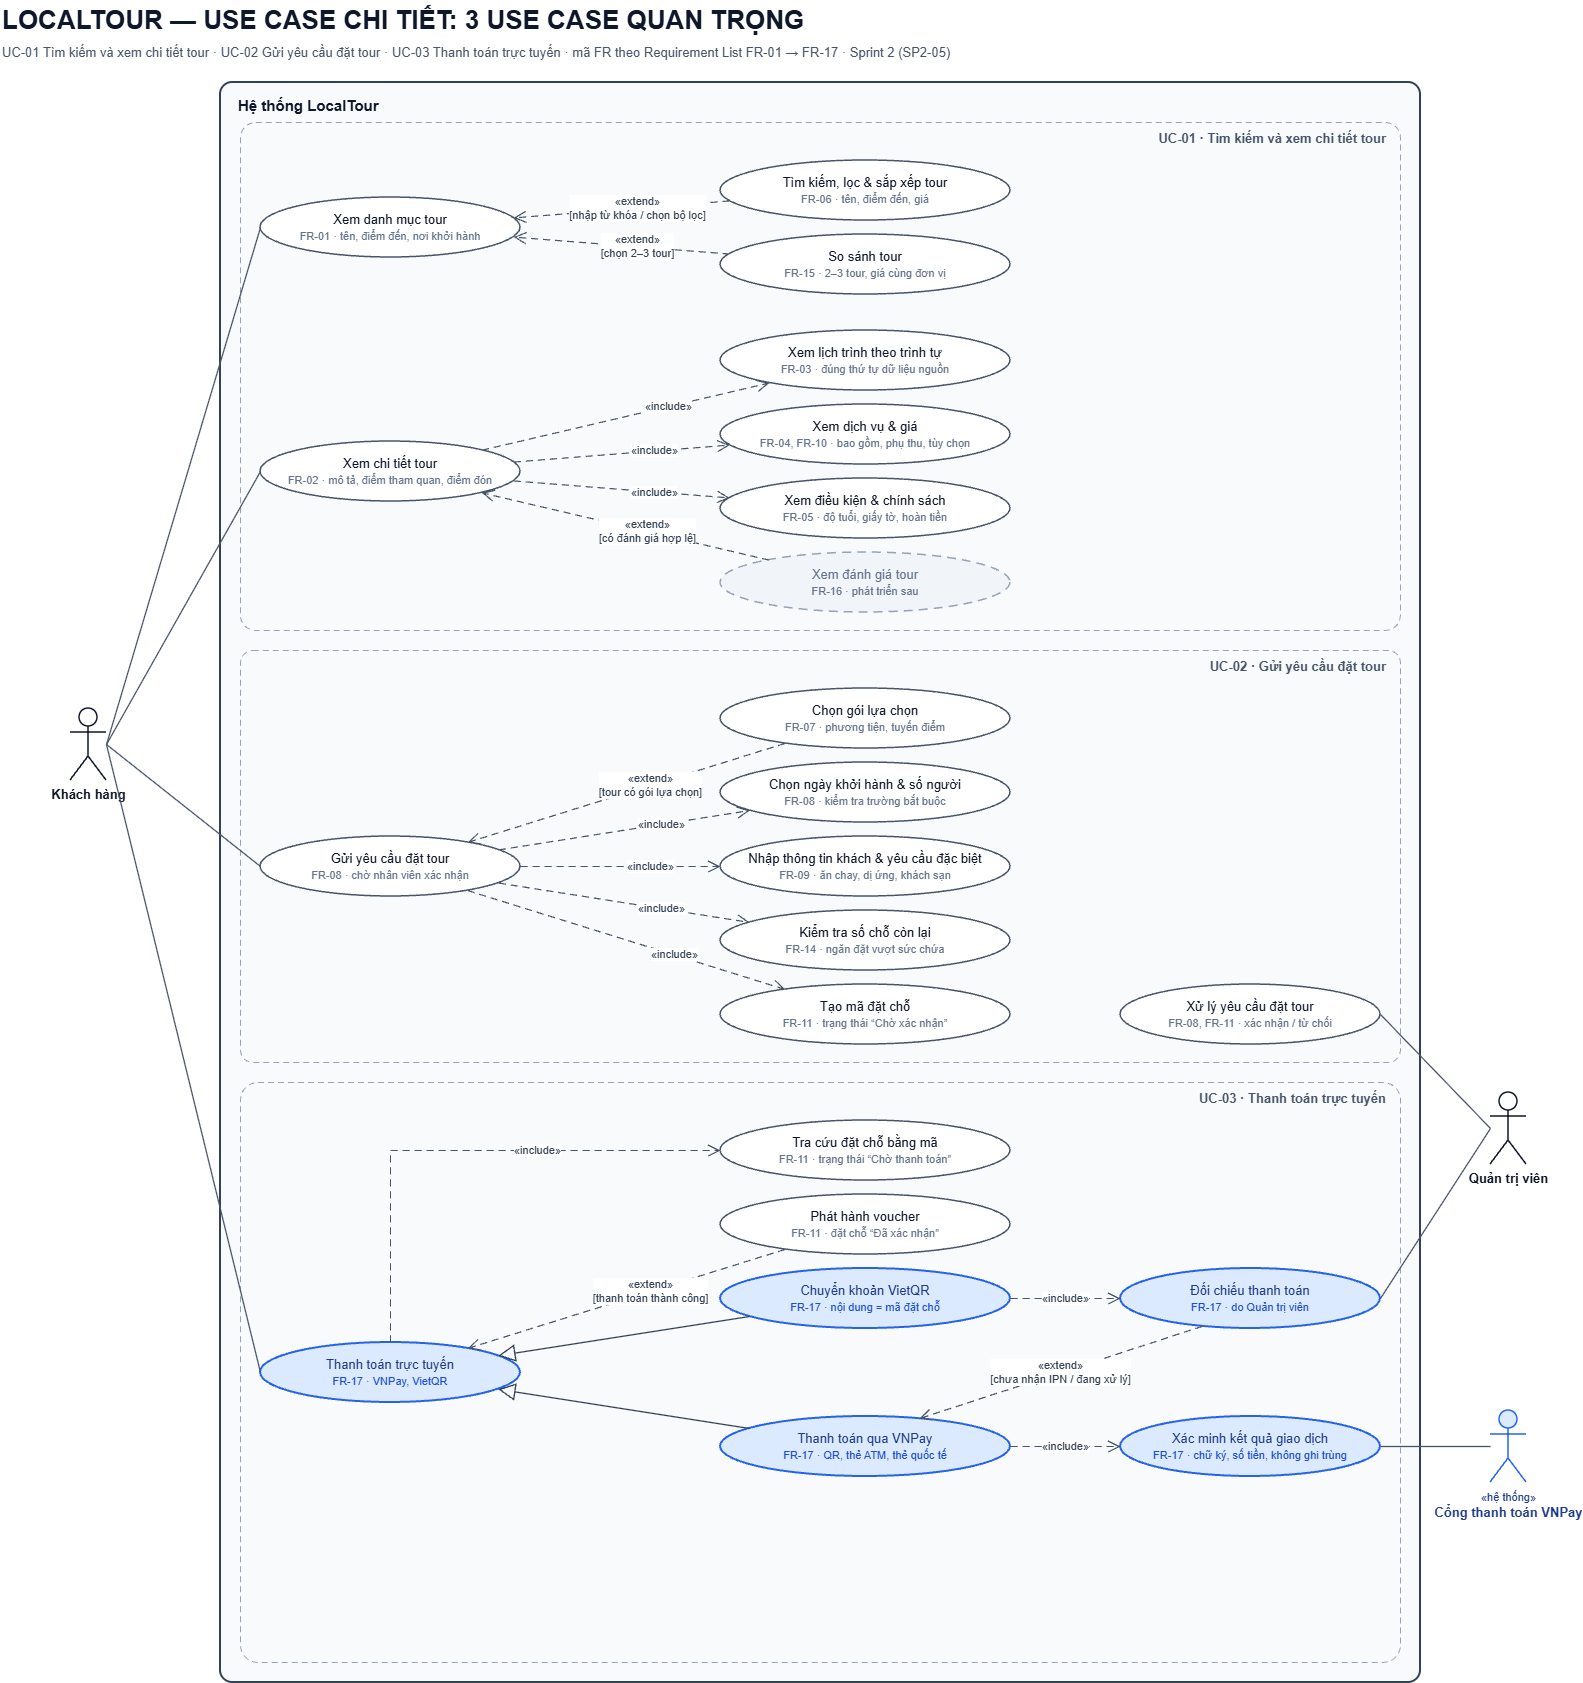

The diagram above was exported from draw.io. Its source (the exported page's mxGraphModel, read from the mxfile embedded in the PNG):
<mxGraphModel dx="3430" dy="1908" grid="1" gridSize="10" guides="1" tooltips="1" connect="1" arrows="1" fold="1" page="1" pageScale="1" pageWidth="1700" pageHeight="1960" background="#ffffff" math="0" shadow="0">
  <root>
    <mxCell id="0" />
    <mxCell id="1" parent="0" />
    <mxCell id="v1" parent="1" style="text;html=1;align=left;verticalAlign=middle;fontSize=26;fontStyle=1;fontColor=#0f172a;" value="LOCALTOUR — USE CASE CHI TIẾT: 3 USE CASE QUAN TRỌNG" vertex="1">
      <mxGeometry height="40" width="1400" x="40" y="18" as="geometry" />
    </mxCell>
    <mxCell id="v2" parent="1" style="text;html=1;align=left;verticalAlign=middle;fontSize=13;fontColor=#475569;" value="UC-01 Tìm kiếm và xem chi tiết tour · UC-02 Gửi yêu cầu đặt tour · UC-03 Thanh toán trực tuyến · mã FR theo Requirement List FR-01 → FR-17 · Sprint 2 (SP2-05)&amp;nbsp;" vertex="1">
      <mxGeometry height="24" width="1500" x="40" y="58" as="geometry" />
    </mxCell>
    <mxCell id="v3" parent="1" style="rounded=1;arcSize=1;html=1;whiteSpace=wrap;fillColor=#f8fafc;strokeColor=#334155;strokeWidth=2;verticalAlign=top;align=left;spacingLeft=16;spacingTop=8;fontSize=15;fontStyle=1;fontColor=#0f172a;" value="Hệ thống LocalTour" vertex="1">
      <mxGeometry height="1600" width="1200" x="260" y="100" as="geometry" />
    </mxCell>
    <mxCell id="v4" parent="1" style="rounded=1;arcSize=3;html=1;whiteSpace=wrap;fillColor=none;strokeColor=#94a3b8;dashed=1;dashPattern=6 4;verticalAlign=top;align=left;spacingLeft=10;spacingTop=2;fontSize=12;fontStyle=1;fontColor=#64748b;align=right;spacingRight=12;fontSize=13;fontColor=#475569;" value="UC-01 · Tìm kiếm và xem chi tiết tour" vertex="1">
      <mxGeometry height="508" width="1160" x="280" y="140" as="geometry" />
    </mxCell>
    <mxCell id="v5" parent="1" style="rounded=1;arcSize=3;html=1;whiteSpace=wrap;fillColor=none;strokeColor=#94a3b8;dashed=1;dashPattern=6 4;verticalAlign=top;align=left;spacingLeft=10;spacingTop=2;fontSize=12;fontStyle=1;fontColor=#64748b;align=right;spacingRight=12;fontSize=13;fontColor=#475569;" value="UC-02 · Gửi yêu cầu đặt tour" vertex="1">
      <mxGeometry height="412" width="1160" x="280" y="668" as="geometry" />
    </mxCell>
    <mxCell id="v6" parent="1" style="rounded=1;arcSize=3;html=1;whiteSpace=wrap;fillColor=none;strokeColor=#94a3b8;dashed=1;dashPattern=6 4;verticalAlign=top;align=left;spacingLeft=10;spacingTop=2;fontSize=12;fontStyle=1;fontColor=#64748b;align=right;spacingRight=12;fontSize=13;fontColor=#475569;" value="UC-03 · Thanh toán trực tuyến" vertex="1">
      <mxGeometry height="580" width="1160" x="280" y="1100" as="geometry" />
    </mxCell>
    <mxCell id="K1" parent="1" style="ellipse;html=1;whiteSpace=wrap;fillColor=#ffffff;strokeColor=#475569;strokeWidth=1.5;fontSize=13;fontColor=#0f172a;spacing=6;" value="Xem danh mục tour&lt;br&gt;&lt;span style=&quot;font-size:11px;color:#64748b&quot;&gt;FR-01 · tên, điểm đến, nơi khởi hành&lt;/span&gt;" vertex="1">
      <mxGeometry height="60" width="260" x="300" y="215" as="geometry" />
    </mxCell>
    <mxCell id="K2" parent="1" style="ellipse;html=1;whiteSpace=wrap;fillColor=#ffffff;strokeColor=#475569;strokeWidth=1.5;fontSize=13;fontColor=#0f172a;spacing=6;" value="Xem chi tiết tour&lt;br&gt;&lt;span style=&quot;font-size:11px;color:#64748b&quot;&gt;FR-02 · mô tả, điểm tham quan, điểm đón&lt;/span&gt;" vertex="1">
      <mxGeometry height="60" width="260" x="300" y="459" as="geometry" />
    </mxCell>
    <mxCell id="K3" parent="1" style="ellipse;html=1;whiteSpace=wrap;fillColor=#ffffff;strokeColor=#475569;strokeWidth=1.5;fontSize=13;fontColor=#0f172a;spacing=6;" value="Tìm kiếm, lọc &amp;amp; sắp xếp tour&lt;br&gt;&lt;span style=&quot;font-size:11px;color:#64748b&quot;&gt;FR-06 · tên, điểm đến, giá&lt;/span&gt;" vertex="1">
      <mxGeometry height="60" width="290" x="760" y="178" as="geometry" />
    </mxCell>
    <mxCell id="K4" parent="1" style="ellipse;html=1;whiteSpace=wrap;fillColor=#ffffff;strokeColor=#475569;strokeWidth=1.5;fontSize=13;fontColor=#0f172a;spacing=6;" value="So sánh tour&lt;br&gt;&lt;span style=&quot;font-size:11px;color:#64748b&quot;&gt;FR-15 · 2–3 tour, giá cùng đơn vị&lt;/span&gt;" vertex="1">
      <mxGeometry height="60" width="290" x="760" y="252" as="geometry" />
    </mxCell>
    <mxCell id="K5" parent="1" style="ellipse;html=1;whiteSpace=wrap;fillColor=#ffffff;strokeColor=#475569;strokeWidth=1.5;fontSize=13;fontColor=#0f172a;spacing=6;" value="Xem lịch trình theo trình tự&lt;br&gt;&lt;span style=&quot;font-size:11px;color:#64748b&quot;&gt;FR-03 · đúng thứ tự dữ liệu nguồn&lt;/span&gt;" vertex="1">
      <mxGeometry height="60" width="290" x="760" y="348" as="geometry" />
    </mxCell>
    <mxCell id="K6" parent="1" style="ellipse;html=1;whiteSpace=wrap;fillColor=#ffffff;strokeColor=#475569;strokeWidth=1.5;fontSize=13;fontColor=#0f172a;spacing=6;" value="Xem dịch vụ &amp;amp; giá&lt;br&gt;&lt;span style=&quot;font-size:11px;color:#64748b&quot;&gt;FR-04, FR-10 · bao gồm, phụ thu, tùy chọn&lt;/span&gt;" vertex="1">
      <mxGeometry height="60" width="290" x="760" y="422" as="geometry" />
    </mxCell>
    <mxCell id="K7" parent="1" style="ellipse;html=1;whiteSpace=wrap;fillColor=#ffffff;strokeColor=#475569;strokeWidth=1.5;fontSize=13;fontColor=#0f172a;spacing=6;" value="Xem điều kiện &amp;amp; chính sách&lt;br&gt;&lt;span style=&quot;font-size:11px;color:#64748b&quot;&gt;FR-05 · độ tuổi, giấy tờ, hoàn tiền&lt;/span&gt;" vertex="1">
      <mxGeometry height="60" width="290" x="760" y="496" as="geometry" />
    </mxCell>
    <mxCell id="K8" parent="1" style="ellipse;html=1;whiteSpace=wrap;fillColor=#f1f5f9;strokeColor=#94a3b8;strokeWidth=1.5;dashed=1;dashPattern=6 4;fontSize=13;fontColor=#64748b;spacing=6;" value="Xem đánh giá tour&lt;br&gt;&lt;span style=&quot;font-size:11px;color:#64748b&quot;&gt;FR-16 · phát triển sau&lt;/span&gt;" vertex="1">
      <mxGeometry height="60" width="290" x="760" y="570" as="geometry" />
    </mxCell>
    <mxCell id="D1" parent="1" style="ellipse;html=1;whiteSpace=wrap;fillColor=#ffffff;strokeColor=#475569;strokeWidth=1.5;fontSize=13;fontColor=#0f172a;spacing=6;" value="Gửi yêu cầu đặt tour&lt;br&gt;&lt;span style=&quot;font-size:11px;color:#64748b&quot;&gt;FR-08 · chờ nhân viên xác nhận&lt;/span&gt;" vertex="1">
      <mxGeometry height="60" width="260" x="300" y="854" as="geometry" />
    </mxCell>
    <mxCell id="D6" parent="1" style="ellipse;html=1;whiteSpace=wrap;fillColor=#ffffff;strokeColor=#475569;strokeWidth=1.5;fontSize=13;fontColor=#0f172a;spacing=6;" value="Chọn gói lựa chọn&lt;br&gt;&lt;span style=&quot;font-size:11px;color:#64748b&quot;&gt;FR-07 · phương tiện, tuyến điểm&lt;/span&gt;" vertex="1">
      <mxGeometry height="60" width="290" x="760" y="706" as="geometry" />
    </mxCell>
    <mxCell id="D2" parent="1" style="ellipse;html=1;whiteSpace=wrap;fillColor=#ffffff;strokeColor=#475569;strokeWidth=1.5;fontSize=13;fontColor=#0f172a;spacing=6;" value="Chọn ngày khởi hành &amp;amp; số người&lt;br&gt;&lt;span style=&quot;font-size:11px;color:#64748b&quot;&gt;FR-08 · kiểm tra trường bắt buộc&lt;/span&gt;" vertex="1">
      <mxGeometry height="60" width="290" x="760" y="780" as="geometry" />
    </mxCell>
    <mxCell id="D3" parent="1" style="ellipse;html=1;whiteSpace=wrap;fillColor=#ffffff;strokeColor=#475569;strokeWidth=1.5;fontSize=13;fontColor=#0f172a;spacing=6;" value="Nhập thông tin khách &amp;amp; yêu cầu đặc biệt&lt;br&gt;&lt;span style=&quot;font-size:11px;color:#64748b&quot;&gt;FR-09 · ăn chay, dị ứng, khách sạn&lt;/span&gt;" vertex="1">
      <mxGeometry height="60" width="290" x="760" y="854" as="geometry" />
    </mxCell>
    <mxCell id="D4" parent="1" style="ellipse;html=1;whiteSpace=wrap;fillColor=#ffffff;strokeColor=#475569;strokeWidth=1.5;fontSize=13;fontColor=#0f172a;spacing=6;" value="Kiểm tra số chỗ còn lại&lt;br&gt;&lt;span style=&quot;font-size:11px;color:#64748b&quot;&gt;FR-14 · ngăn đặt vượt sức chứa&lt;/span&gt;" vertex="1">
      <mxGeometry height="60" width="290" x="760" y="928" as="geometry" />
    </mxCell>
    <mxCell id="D5" parent="1" style="ellipse;html=1;whiteSpace=wrap;fillColor=#ffffff;strokeColor=#475569;strokeWidth=1.5;fontSize=13;fontColor=#0f172a;spacing=6;" value="Tạo mã đặt chỗ&lt;br&gt;&lt;span style=&quot;font-size:11px;color:#64748b&quot;&gt;FR-11 · trạng thái “Chờ xác nhận”&lt;/span&gt;" vertex="1">
      <mxGeometry height="60" width="290" x="760" y="1002" as="geometry" />
    </mxCell>
    <mxCell id="P1" parent="1" style="ellipse;html=1;whiteSpace=wrap;fillColor=#ffffff;strokeColor=#475569;strokeWidth=1.5;fontSize=13;fontColor=#0f172a;spacing=6;" value="Xử lý yêu cầu đặt tour&lt;br&gt;&lt;span style=&quot;font-size:11px;color:#64748b&quot;&gt;FR-08, FR-11 · xác nhận / từ chối&lt;/span&gt;" vertex="1">
      <mxGeometry height="60" width="260" x="1160" y="1002" as="geometry" />
    </mxCell>
    <mxCell id="T1" parent="1" style="ellipse;html=1;whiteSpace=wrap;fillColor=#dbeafe;strokeColor=#2563eb;strokeWidth=2;fontSize=13;fontColor=#1e3a8a;spacing=6;" value="Thanh toán trực tuyến&lt;br&gt;&lt;span style=&quot;font-size:11px;color:#1d4ed8&quot;&gt;FR-17 · VNPay, VietQR&lt;/span&gt;" vertex="1">
      <mxGeometry height="60" width="260" x="300" y="1360" as="geometry" />
    </mxCell>
    <mxCell id="T2" parent="1" style="ellipse;html=1;whiteSpace=wrap;fillColor=#ffffff;strokeColor=#475569;strokeWidth=1.5;fontSize=13;fontColor=#0f172a;spacing=6;" value="Tra cứu đặt chỗ bằng mã&lt;br&gt;&lt;span style=&quot;font-size:11px;color:#64748b&quot;&gt;FR-11 · trạng thái “Chờ thanh toán”&lt;/span&gt;" vertex="1">
      <mxGeometry height="60" width="290" x="760" y="1138" as="geometry" />
    </mxCell>
    <mxCell id="T4" parent="1" style="ellipse;html=1;whiteSpace=wrap;fillColor=#ffffff;strokeColor=#475569;strokeWidth=1.5;fontSize=13;fontColor=#0f172a;spacing=6;" value="Phát hành voucher&lt;br&gt;&lt;span style=&quot;font-size:11px;color:#64748b&quot;&gt;FR-11 · đặt chỗ “Đã xác nhận”&lt;/span&gt;" vertex="1">
      <mxGeometry height="60" width="290" x="760" y="1212" as="geometry" />
    </mxCell>
    <mxCell id="M2" parent="1" style="ellipse;html=1;whiteSpace=wrap;fillColor=#dbeafe;strokeColor=#2563eb;strokeWidth=2;fontSize=13;fontColor=#1e3a8a;spacing=6;" value="Chuyển khoản VietQR&lt;br&gt;&lt;span style=&quot;font-size:11px;color:#1d4ed8&quot;&gt;FR-17 · nội dung = mã đặt chỗ&lt;/span&gt;" vertex="1">
      <mxGeometry height="60" width="290" x="760" y="1286" as="geometry" />
    </mxCell>
    <mxCell id="M1" parent="1" style="ellipse;html=1;whiteSpace=wrap;fillColor=#dbeafe;strokeColor=#2563eb;strokeWidth=2;fontSize=13;fontColor=#1e3a8a;spacing=6;" value="Thanh toán qua VNPay&lt;br&gt;&lt;span style=&quot;font-size:11px;color:#1d4ed8&quot;&gt;FR-17 · QR, thẻ ATM, thẻ quốc tế&lt;/span&gt;" vertex="1">
      <mxGeometry height="60" width="290" x="760" y="1434" as="geometry" />
    </mxCell>
    <mxCell id="T5" parent="1" style="ellipse;html=1;whiteSpace=wrap;fillColor=#dbeafe;strokeColor=#2563eb;strokeWidth=2;fontSize=13;fontColor=#1e3a8a;spacing=6;" value="Đối chiếu thanh toán&lt;br&gt;&lt;span style=&quot;font-size:11px;color:#1d4ed8&quot;&gt;FR-17 · do Quản trị viên&lt;/span&gt;" vertex="1">
      <mxGeometry height="60" width="260" x="1160" y="1286" as="geometry" />
    </mxCell>
    <mxCell id="T3" parent="1" style="ellipse;html=1;whiteSpace=wrap;fillColor=#dbeafe;strokeColor=#2563eb;strokeWidth=2;fontSize=13;fontColor=#1e3a8a;spacing=6;" value="Xác minh kết quả giao dịch&lt;br&gt;&lt;span style=&quot;font-size:11px;color:#1d4ed8&quot;&gt;FR-17 · chữ ký, số tiền, không ghi trùng&lt;/span&gt;" vertex="1">
      <mxGeometry height="60" width="260" x="1160" y="1434" as="geometry" />
    </mxCell>
    <mxCell id="customer" parent="1" style="shape=umlActor;html=1;verticalLabelPosition=bottom;verticalAlign=top;outlineConnect=0;fillColor=#ffffff;strokeColor=#0f172a;strokeWidth=1.5;fontSize=13;fontStyle=1;fontColor=#0f172a;" value="Khách hàng" vertex="1">
      <mxGeometry height="72" width="36" x="110" y="726" as="geometry" />
    </mxCell>
    <mxCell id="admin" parent="1" style="shape=umlActor;html=1;verticalLabelPosition=bottom;verticalAlign=top;outlineConnect=0;fillColor=#ffffff;strokeColor=#0f172a;strokeWidth=1.5;fontSize=13;fontStyle=1;fontColor=#0f172a;" value="Quản trị viên" vertex="1">
      <mxGeometry height="72" width="36" x="1530" y="1110" as="geometry" />
    </mxCell>
    <mxCell id="vnpay" parent="1" style="shape=umlActor;html=1;verticalLabelPosition=bottom;verticalAlign=top;outlineConnect=0;fillColor=#dbeafe;strokeColor=#2563eb;strokeWidth=1.5;fontSize=13;fontStyle=1;fontColor=#1e3a8a;" value="&lt;span style=&quot;font-size:11px;font-weight:normal&quot;&gt;«hệ thống»&lt;/span&gt;&lt;br&gt;Cổng thanh toán VNPay" vertex="1">
      <mxGeometry height="72" width="36" x="1530" y="1428" as="geometry" />
    </mxCell>
    <mxCell id="e11" edge="1" parent="1" source="customer" style="html=1;endArrow=none;rounded=0;strokeColor=#475569;strokeWidth=1.3;exitX=1;exitY=0.5;exitDx=0;exitDy=0;entryX=0;entryY=0.5;entryDx=0;entryDy=0;" target="K1" value="">
      <mxGeometry relative="1" as="geometry" />
    </mxCell>
    <mxCell id="e12" edge="1" parent="1" source="customer" style="html=1;endArrow=none;rounded=0;strokeColor=#475569;strokeWidth=1.3;exitX=1;exitY=0.5;exitDx=0;exitDy=0;entryX=0;entryY=0.5;entryDx=0;entryDy=0;" target="K2" value="">
      <mxGeometry relative="1" as="geometry" />
    </mxCell>
    <mxCell id="e13" edge="1" parent="1" source="customer" style="html=1;endArrow=none;rounded=0;strokeColor=#475569;strokeWidth=1.3;exitX=1;exitY=0.5;exitDx=0;exitDy=0;entryX=0;entryY=0.5;entryDx=0;entryDy=0;" target="D1" value="">
      <mxGeometry relative="1" as="geometry" />
    </mxCell>
    <mxCell id="e14" edge="1" parent="1" source="customer" style="html=1;endArrow=none;rounded=0;strokeColor=#475569;strokeWidth=1.3;exitX=1;exitY=0.5;exitDx=0;exitDy=0;entryX=0;entryY=0.5;entryDx=0;entryDy=0;" target="T1" value="">
      <mxGeometry relative="1" as="geometry" />
    </mxCell>
    <mxCell id="e15" edge="1" parent="1" source="admin" style="html=1;endArrow=none;rounded=0;strokeColor=#475569;strokeWidth=1.3;exitX=0;exitY=0.5;exitDx=0;exitDy=0;entryX=1;entryY=0.5;entryDx=0;entryDy=0;" target="P1" value="">
      <mxGeometry relative="1" as="geometry" />
    </mxCell>
    <mxCell id="e16" edge="1" parent="1" source="admin" style="html=1;endArrow=none;rounded=0;strokeColor=#475569;strokeWidth=1.3;exitX=0;exitY=0.5;exitDx=0;exitDy=0;entryX=1;entryY=0.5;entryDx=0;entryDy=0;" target="T5" value="">
      <mxGeometry relative="1" as="geometry" />
    </mxCell>
    <mxCell id="e17" edge="1" parent="1" source="vnpay" style="html=1;endArrow=none;rounded=0;strokeColor=#475569;strokeWidth=1.3;exitX=0;exitY=0.5;exitDx=0;exitDy=0;entryX=1;entryY=0.5;entryDx=0;entryDy=0;" target="T3" value="">
      <mxGeometry relative="1" as="geometry" />
    </mxCell>
    <mxCell id="e18" edge="1" parent="1" source="K3" style="html=1;rounded=0;dashed=1;dashPattern=6 4;endArrow=open;endFill=0;endSize=10;strokeColor=#475569;strokeWidth=1.2;fontSize=11;fontColor=#334155;labelBackgroundColor=#ffffff;" target="K1" value="«extend»&lt;br&gt;[nhập từ khóa / chọn bộ lọc]">
      <mxGeometry relative="1" x="-0.15" as="geometry" />
    </mxCell>
    <mxCell id="e19" edge="1" parent="1" source="K4" style="html=1;rounded=0;dashed=1;dashPattern=6 4;endArrow=open;endFill=0;endSize=10;strokeColor=#475569;strokeWidth=1.2;fontSize=11;fontColor=#334155;labelBackgroundColor=#ffffff;" target="K1" value="«extend»&lt;br&gt;[chọn 2–3 tour]">
      <mxGeometry relative="1" x="-0.15" as="geometry" />
    </mxCell>
    <mxCell id="e20" edge="1" parent="1" source="K2" style="html=1;rounded=0;dashed=1;dashPattern=6 4;endArrow=open;endFill=0;endSize=10;strokeColor=#475569;strokeWidth=1.2;fontSize=11;fontColor=#334155;labelBackgroundColor=#ffffff;" target="K5" value="«include»">
      <mxGeometry relative="1" x="0.3" as="geometry" />
    </mxCell>
    <mxCell id="e21" edge="1" parent="1" source="K2" style="html=1;rounded=0;dashed=1;dashPattern=6 4;endArrow=open;endFill=0;endSize=10;strokeColor=#475569;strokeWidth=1.2;fontSize=11;fontColor=#334155;labelBackgroundColor=#ffffff;" target="K6" value="«include»">
      <mxGeometry relative="1" x="0.3" as="geometry" />
    </mxCell>
    <mxCell id="e22" edge="1" parent="1" source="K2" style="html=1;rounded=0;dashed=1;dashPattern=6 4;endArrow=open;endFill=0;endSize=10;strokeColor=#475569;strokeWidth=1.2;fontSize=11;fontColor=#334155;labelBackgroundColor=#ffffff;" target="K7" value="«include»">
      <mxGeometry relative="1" x="0.3" as="geometry" />
    </mxCell>
    <mxCell id="e23" edge="1" parent="1" source="K8" style="html=1;rounded=0;dashed=1;dashPattern=6 4;endArrow=open;endFill=0;endSize=10;strokeColor=#475569;strokeWidth=1.2;fontSize=11;fontColor=#334155;labelBackgroundColor=#ffffff;" target="K2" value="«extend»&lt;br&gt;[có đánh giá hợp lệ]">
      <mxGeometry relative="1" x="-0.15" as="geometry" />
    </mxCell>
    <mxCell id="e24" edge="1" parent="1" source="D6" style="html=1;rounded=0;dashed=1;dashPattern=6 4;endArrow=open;endFill=0;endSize=10;strokeColor=#475569;strokeWidth=1.2;fontSize=11;fontColor=#334155;labelBackgroundColor=#ffffff;" target="D1" value="«extend»&lt;br&gt;[tour có gói lựa chọn]">
      <mxGeometry relative="1" x="-0.15" as="geometry" />
    </mxCell>
    <mxCell id="e25" edge="1" parent="1" source="D1" style="html=1;rounded=0;dashed=1;dashPattern=6 4;endArrow=open;endFill=0;endSize=10;strokeColor=#475569;strokeWidth=1.2;fontSize=11;fontColor=#334155;labelBackgroundColor=#ffffff;" target="D2" value="«include»">
      <mxGeometry relative="1" x="0.3" as="geometry" />
    </mxCell>
    <mxCell id="e26" edge="1" parent="1" source="D1" style="html=1;rounded=0;dashed=1;dashPattern=6 4;endArrow=open;endFill=0;endSize=10;strokeColor=#475569;strokeWidth=1.2;fontSize=11;fontColor=#334155;labelBackgroundColor=#ffffff;" target="D3" value="«include»">
      <mxGeometry relative="1" x="0.3" as="geometry" />
    </mxCell>
    <mxCell id="e27" edge="1" parent="1" source="D1" style="html=1;rounded=0;dashed=1;dashPattern=6 4;endArrow=open;endFill=0;endSize=10;strokeColor=#475569;strokeWidth=1.2;fontSize=11;fontColor=#334155;labelBackgroundColor=#ffffff;" target="D4" value="«include»">
      <mxGeometry relative="1" x="0.3" as="geometry" />
    </mxCell>
    <mxCell id="e28" edge="1" parent="1" source="D1" style="html=1;rounded=0;dashed=1;dashPattern=6 4;endArrow=open;endFill=0;endSize=10;strokeColor=#475569;strokeWidth=1.2;fontSize=11;fontColor=#334155;labelBackgroundColor=#ffffff;" target="D5" value="«include»">
      <mxGeometry relative="1" x="0.3" as="geometry" />
    </mxCell>
    <mxCell id="e29" edge="1" parent="1" source="T1" style="html=1;rounded=0;dashed=1;dashPattern=6 4;endArrow=open;endFill=0;endSize=10;strokeColor=#475569;strokeWidth=1.2;fontSize=11;fontColor=#334155;labelBackgroundColor=#ffffff;" target="T2" value="«include»">
      <mxGeometry relative="1" x="0.3" as="geometry">
        <Array as="points">
          <mxPoint x="430" y="1168" />
        </Array>
      </mxGeometry>
    </mxCell>
    <mxCell id="e30" edge="1" parent="1" source="T4" style="html=1;rounded=0;dashed=1;dashPattern=6 4;endArrow=open;endFill=0;endSize=10;strokeColor=#475569;strokeWidth=1.2;fontSize=11;fontColor=#334155;labelBackgroundColor=#ffffff;" target="T1" value="«extend»&lt;br&gt;[thanh toán thành công]">
      <mxGeometry relative="1" x="-0.15" as="geometry" />
    </mxCell>
    <mxCell id="e31" edge="1" parent="1" source="M2" style="html=1;rounded=0;endArrow=block;endFill=0;endSize=14;strokeColor=#334155;strokeWidth=1.3;" target="T1" value="">
      <mxGeometry relative="1" as="geometry" />
    </mxCell>
    <mxCell id="e32" edge="1" parent="1" source="M1" style="html=1;rounded=0;endArrow=block;endFill=0;endSize=14;strokeColor=#334155;strokeWidth=1.3;" target="T1" value="">
      <mxGeometry relative="1" as="geometry" />
    </mxCell>
    <mxCell id="e33" edge="1" parent="1" source="M2" style="html=1;rounded=0;dashed=1;dashPattern=6 4;endArrow=open;endFill=0;endSize=10;strokeColor=#475569;strokeWidth=1.2;fontSize=11;fontColor=#334155;labelBackgroundColor=#ffffff;" target="T5" value="«include»">
      <mxGeometry relative="1" as="geometry" />
    </mxCell>
    <mxCell id="e34" edge="1" parent="1" source="M1" style="html=1;rounded=0;dashed=1;dashPattern=6 4;endArrow=open;endFill=0;endSize=10;strokeColor=#475569;strokeWidth=1.2;fontSize=11;fontColor=#334155;labelBackgroundColor=#ffffff;" target="T3" value="«include»">
      <mxGeometry relative="1" as="geometry" />
    </mxCell>
    <mxCell id="e35" edge="1" parent="1" source="T5" style="html=1;rounded=0;dashed=1;dashPattern=6 4;endArrow=open;endFill=0;endSize=10;strokeColor=#475569;strokeWidth=1.2;fontSize=11;fontColor=#334155;labelBackgroundColor=#ffffff;exitX=0.3;exitY=1;exitDx=0;exitDy=0;entryX=0.7;entryY=0;entryDx=0;entryDy=0;" target="M1" value="«extend»&lt;br&gt;[chưa nhận IPN / đang xử lý]">
      <mxGeometry relative="1" as="geometry" />
    </mxCell>
  </root>
</mxGraphModel>